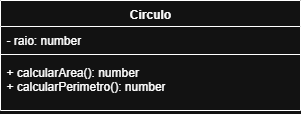

The diagram above was exported from draw.io. Its source (the exported page's mxGraphModel, read from the mxfile embedded in the PNG):
<mxGraphModel dx="1034" dy="-599" grid="1" gridSize="10" guides="1" tooltips="1" connect="1" arrows="1" fold="1" page="1" pageScale="1" pageWidth="827" pageHeight="1169" math="0" shadow="0">
  <root>
    <mxCell id="0" />
    <mxCell id="1" parent="0" />
    <mxCell id="4xmqy8Koqg_DcPeRgpWu-1" value="Circulo" style="swimlane;fontStyle=1;align=center;verticalAlign=top;childLayout=stackLayout;horizontal=1;startSize=26;horizontalStack=0;resizeParent=1;resizeParentMax=0;resizeLast=0;collapsible=1;marginBottom=0;whiteSpace=wrap;html=1;" vertex="1" parent="1">
      <mxGeometry x="310" y="1400" width="300" height="110" as="geometry" />
    </mxCell>
    <mxCell id="4xmqy8Koqg_DcPeRgpWu-2" value="- raio: number" style="text;strokeColor=none;fillColor=none;align=left;verticalAlign=top;spacingLeft=4;spacingRight=4;overflow=hidden;rotatable=0;points=[[0,0.5],[1,0.5]];portConstraint=eastwest;whiteSpace=wrap;html=1;" vertex="1" parent="4xmqy8Koqg_DcPeRgpWu-1">
      <mxGeometry y="26" width="300" height="24" as="geometry" />
    </mxCell>
    <mxCell id="4xmqy8Koqg_DcPeRgpWu-3" value="" style="line;strokeWidth=1;fillColor=none;align=left;verticalAlign=middle;spacingTop=-1;spacingLeft=3;spacingRight=3;rotatable=0;labelPosition=right;points=[];portConstraint=eastwest;strokeColor=inherit;" vertex="1" parent="4xmqy8Koqg_DcPeRgpWu-1">
      <mxGeometry y="50" width="300" height="8" as="geometry" />
    </mxCell>
    <mxCell id="4xmqy8Koqg_DcPeRgpWu-4" value="+ calcularArea(): number&lt;div&gt;+ calcularPerimetro(): number&lt;/div&gt;" style="text;strokeColor=none;fillColor=none;align=left;verticalAlign=top;spacingLeft=4;spacingRight=4;overflow=hidden;rotatable=0;points=[[0,0.5],[1,0.5]];portConstraint=eastwest;whiteSpace=wrap;html=1;" vertex="1" parent="4xmqy8Koqg_DcPeRgpWu-1">
      <mxGeometry y="58" width="300" height="52" as="geometry" />
    </mxCell>
  </root>
</mxGraphModel>